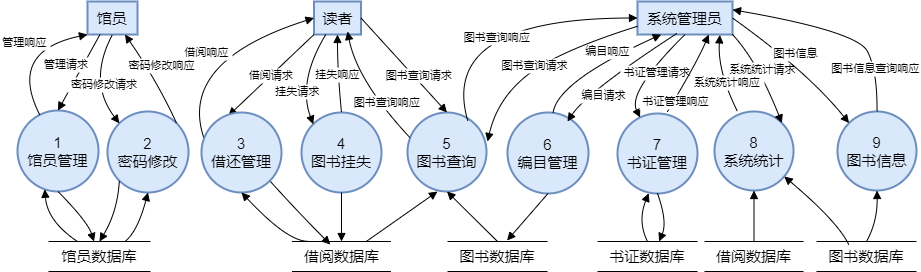

The diagram above was exported from draw.io. Its source (the exported page's mxGraphModel, read from the mxfile embedded in the PNG):
<mxGraphModel dx="1050" dy="541" grid="1" gridSize="10" guides="1" tooltips="1" connect="1" arrows="1" fold="1" page="1" pageScale="1" pageWidth="827" pageHeight="1169" math="0" shadow="0">
  <root>
    <mxCell id="0" />
    <mxCell id="1" parent="0" />
    <mxCell id="xoS3aZyDOvtPX_B1YGzp-71" value="馆员" style="whiteSpace=wrap;strokeWidth=2;fillColor=#dae8fc;strokeColor=#6c8ebf;fontSize=15;" vertex="1" parent="1">
      <mxGeometry x="200" y="170" width="50" height="33" as="geometry" />
    </mxCell>
    <mxCell id="xoS3aZyDOvtPX_B1YGzp-72" value="1&#10;馆员管理" style="ellipse;aspect=fixed;strokeWidth=2;whiteSpace=wrap;fontSize=15;fillColor=#dae8fc;strokeColor=#6c8ebf;" vertex="1" parent="1">
      <mxGeometry x="130" y="279" width="81" height="81" as="geometry" />
    </mxCell>
    <mxCell id="xoS3aZyDOvtPX_B1YGzp-74" value="读者" style="whiteSpace=wrap;strokeWidth=2;fontSize=15;fillColor=#dae8fc;strokeColor=#6c8ebf;" vertex="1" parent="1">
      <mxGeometry x="426.5" y="170" width="47" height="33" as="geometry" />
    </mxCell>
    <mxCell id="xoS3aZyDOvtPX_B1YGzp-77" value="系统管理员" style="whiteSpace=wrap;strokeWidth=2;fontSize=15;fillColor=#dae8fc;strokeColor=#6c8ebf;" vertex="1" parent="1">
      <mxGeometry x="750" y="170" width="95" height="33" as="geometry" />
    </mxCell>
    <mxCell id="xoS3aZyDOvtPX_B1YGzp-78" value="6&#10;编目管理" style="ellipse;aspect=fixed;strokeWidth=2;whiteSpace=wrap;fontSize=15;fillColor=#dae8fc;strokeColor=#6c8ebf;" vertex="1" parent="1">
      <mxGeometry x="620" y="281" width="81" height="81" as="geometry" />
    </mxCell>
    <mxCell id="xoS3aZyDOvtPX_B1YGzp-80" value="2&#10;密码修改" style="ellipse;aspect=fixed;strokeWidth=2;whiteSpace=wrap;fontSize=15;fillColor=#dae8fc;strokeColor=#6c8ebf;" vertex="1" parent="1">
      <mxGeometry x="220" y="280" width="81" height="81" as="geometry" />
    </mxCell>
    <mxCell id="xoS3aZyDOvtPX_B1YGzp-82" value="4&#10;图书挂失" style="ellipse;aspect=fixed;strokeWidth=2;whiteSpace=wrap;fontSize=15;fillColor=#dae8fc;strokeColor=#6c8ebf;" vertex="1" parent="1">
      <mxGeometry x="414" y="281" width="80" height="80" as="geometry" />
    </mxCell>
    <mxCell id="xoS3aZyDOvtPX_B1YGzp-84" value="7&#10;书证管理" style="ellipse;aspect=fixed;strokeWidth=2;whiteSpace=wrap;fontSize=15;fillColor=#dae8fc;strokeColor=#6c8ebf;" vertex="1" parent="1">
      <mxGeometry x="730" y="282" width="80" height="80" as="geometry" />
    </mxCell>
    <mxCell id="xoS3aZyDOvtPX_B1YGzp-86" value="5&#10;图书查询" style="ellipse;aspect=fixed;strokeWidth=2;whiteSpace=wrap;fontSize=15;fillColor=#dae8fc;strokeColor=#6c8ebf;" vertex="1" parent="1">
      <mxGeometry x="520" y="281" width="79" height="79" as="geometry" />
    </mxCell>
    <mxCell id="xoS3aZyDOvtPX_B1YGzp-87" value="8&#10;系统统计" style="ellipse;aspect=fixed;strokeWidth=2;whiteSpace=wrap;fontSize=15;fillColor=#dae8fc;strokeColor=#6c8ebf;" vertex="1" parent="1">
      <mxGeometry x="827" y="280" width="79" height="79" as="geometry" />
    </mxCell>
    <mxCell id="xoS3aZyDOvtPX_B1YGzp-89" value="管理请求" style="curved=1;startArrow=none;endArrow=block;exitX=0.25;exitY=1;entryX=0.5;entryY=0;rounded=0;exitDx=0;exitDy=0;entryDx=0;entryDy=0;" edge="1" parent="1" source="xoS3aZyDOvtPX_B1YGzp-71" target="xoS3aZyDOvtPX_B1YGzp-72">
      <mxGeometry x="-0.0293" y="-15" relative="1" as="geometry">
        <Array as="points" />
        <mxPoint as="offset" />
      </mxGeometry>
    </mxCell>
    <mxCell id="xoS3aZyDOvtPX_B1YGzp-90" value="管理响应" style="curved=1;startArrow=none;endArrow=block;entryX=0;entryY=1;rounded=0;entryDx=0;entryDy=0;" edge="1" parent="1" source="xoS3aZyDOvtPX_B1YGzp-72" target="xoS3aZyDOvtPX_B1YGzp-71">
      <mxGeometry x="0.1812" y="6" relative="1" as="geometry">
        <Array as="points">
          <mxPoint x="120" y="220" />
        </Array>
        <mxPoint as="offset" />
      </mxGeometry>
    </mxCell>
    <mxCell id="xoS3aZyDOvtPX_B1YGzp-91" value="" style="curved=1;startArrow=none;endArrow=block;exitX=0.5;exitY=1;entryX=0;entryY=0.554;rounded=0;entryDx=0;entryDy=0;entryPerimeter=0;exitDx=0;exitDy=0;" edge="1" parent="1" source="xoS3aZyDOvtPX_B1YGzp-72" target="xoS3aZyDOvtPX_B1YGzp-113">
      <mxGeometry relative="1" as="geometry">
        <Array as="points">
          <mxPoint x="200" y="390" />
        </Array>
        <mxPoint x="398.2422432565811" y="354.3001493133206" as="targetPoint" />
      </mxGeometry>
    </mxCell>
    <mxCell id="xoS3aZyDOvtPX_B1YGzp-92" value="借阅请求" style="curved=1;startArrow=none;endArrow=block;exitX=0;exitY=1;entryX=0.335;entryY=0.042;rounded=0;exitDx=0;exitDy=0;entryDx=0;entryDy=0;entryPerimeter=0;" edge="1" parent="1" source="xoS3aZyDOvtPX_B1YGzp-74" target="xoS3aZyDOvtPX_B1YGzp-75">
      <mxGeometry relative="1" as="geometry">
        <Array as="points" />
      </mxGeometry>
    </mxCell>
    <mxCell id="xoS3aZyDOvtPX_B1YGzp-93" value="借阅响应" style="curved=1;startArrow=none;endArrow=block;exitX=-4.76837158203125e-8;exitY=0.30061346500182395;entryX=0;entryY=0.5;rounded=0;entryDx=0;entryDy=0;" edge="1" parent="1" source="xoS3aZyDOvtPX_B1YGzp-75" target="xoS3aZyDOvtPX_B1YGzp-74">
      <mxGeometry relative="1" as="geometry">
        <Array as="points">
          <mxPoint x="290" y="230" />
        </Array>
      </mxGeometry>
    </mxCell>
    <mxCell id="xoS3aZyDOvtPX_B1YGzp-94" value="" style="curved=1;startArrow=none;endArrow=block;exitX=1;exitY=1;entryX=0.1;entryY=0.613;rounded=0;entryDx=0;entryDy=0;exitDx=0;exitDy=0;entryPerimeter=0;" edge="1" parent="1" source="xoS3aZyDOvtPX_B1YGzp-75" target="xoS3aZyDOvtPX_B1YGzp-115">
      <mxGeometry relative="1" as="geometry">
        <Array as="points">
          <mxPoint x="410" y="380" />
        </Array>
        <mxPoint x="394.7129198969053" y="471.0881589149469" as="targetPoint" />
      </mxGeometry>
    </mxCell>
    <mxCell id="xoS3aZyDOvtPX_B1YGzp-95" value="编目请求" style="curved=1;startArrow=none;endArrow=block;rounded=0;exitX=0.417;exitY=0.964;exitDx=0;exitDy=0;exitPerimeter=0;" edge="1" parent="1" source="xoS3aZyDOvtPX_B1YGzp-77">
      <mxGeometry x="0.3231" y="12" relative="1" as="geometry">
        <Array as="points">
          <mxPoint x="700" y="260" />
        </Array>
        <mxPoint x="700" y="210" as="sourcePoint" />
        <mxPoint x="680" y="290" as="targetPoint" />
        <mxPoint as="offset" />
      </mxGeometry>
    </mxCell>
    <mxCell id="xoS3aZyDOvtPX_B1YGzp-96" value="编目响应" style="curved=1;startArrow=none;endArrow=block;rounded=0;entryX=0.25;entryY=1;entryDx=0;entryDy=0;" edge="1" parent="1" source="xoS3aZyDOvtPX_B1YGzp-78" target="xoS3aZyDOvtPX_B1YGzp-77">
      <mxGeometry x="0.2307" y="7" relative="1" as="geometry">
        <Array as="points">
          <mxPoint x="670" y="250" />
        </Array>
        <mxPoint x="800" y="460" as="targetPoint" />
        <mxPoint as="offset" />
      </mxGeometry>
    </mxCell>
    <mxCell id="xoS3aZyDOvtPX_B1YGzp-97" value="" style="curved=1;startArrow=none;endArrow=block;exitX=0.5;exitY=1;entryX=-0.033;entryY=0.404;rounded=0;entryDx=0;entryDy=0;exitDx=0;exitDy=0;entryPerimeter=0;" edge="1" parent="1" source="xoS3aZyDOvtPX_B1YGzp-78" target="xoS3aZyDOvtPX_B1YGzp-118">
      <mxGeometry relative="1" as="geometry">
        <Array as="points" />
        <mxPoint x="450" y="795.5" as="targetPoint" />
      </mxGeometry>
    </mxCell>
    <mxCell id="xoS3aZyDOvtPX_B1YGzp-98" value="密码修改请求" style="curved=1;startArrow=none;endArrow=block;exitX=0.5;exitY=1;entryX=0;entryY=0;rounded=0;exitDx=0;exitDy=0;entryDx=0;entryDy=0;" edge="1" parent="1" source="xoS3aZyDOvtPX_B1YGzp-71" target="xoS3aZyDOvtPX_B1YGzp-80">
      <mxGeometry x="0.2811" y="10" relative="1" as="geometry">
        <Array as="points">
          <mxPoint x="200" y="250" />
        </Array>
        <mxPoint y="-3" as="offset" />
      </mxGeometry>
    </mxCell>
    <mxCell id="xoS3aZyDOvtPX_B1YGzp-99" value="密码修改响应" style="curved=1;startArrow=none;endArrow=block;exitX=1;exitY=0;entryX=0.75;entryY=1;rounded=0;entryDx=0;entryDy=0;exitDx=0;exitDy=0;" edge="1" parent="1" source="xoS3aZyDOvtPX_B1YGzp-80" target="xoS3aZyDOvtPX_B1YGzp-71">
      <mxGeometry x="0.1057" y="-13" relative="1" as="geometry">
        <Array as="points">
          <mxPoint x="270" y="250" />
        </Array>
        <mxPoint as="offset" />
      </mxGeometry>
    </mxCell>
    <mxCell id="xoS3aZyDOvtPX_B1YGzp-100" value="" style="curved=1;startArrow=none;endArrow=block;exitX=0;exitY=1;entryX=0;entryY=0.5;rounded=0;entryDx=0;entryDy=0;exitDx=0;exitDy=0;" edge="1" parent="1" source="xoS3aZyDOvtPX_B1YGzp-80" target="xoS3aZyDOvtPX_B1YGzp-113">
      <mxGeometry relative="1" as="geometry">
        <Array as="points">
          <mxPoint x="230" y="380" />
        </Array>
        <mxPoint x="463" y="440" as="targetPoint" />
      </mxGeometry>
    </mxCell>
    <mxCell id="xoS3aZyDOvtPX_B1YGzp-101" value="挂失请求" style="curved=1;startArrow=none;endArrow=block;exitX=0.25;exitY=1;entryX=0;entryY=0;rounded=0;exitDx=0;exitDy=0;entryDx=0;entryDy=0;" edge="1" parent="1" source="xoS3aZyDOvtPX_B1YGzp-74" target="xoS3aZyDOvtPX_B1YGzp-82">
      <mxGeometry x="0.2799" y="-3" relative="1" as="geometry">
        <Array as="points">
          <mxPoint x="410" y="250" />
        </Array>
        <mxPoint as="offset" />
      </mxGeometry>
    </mxCell>
    <mxCell id="xoS3aZyDOvtPX_B1YGzp-102" value="挂失响应" style="curved=1;startArrow=none;endArrow=block;entryX=0.5;entryY=1;rounded=0;entryDx=0;entryDy=0;exitX=0.5;exitY=0;exitDx=0;exitDy=0;" edge="1" parent="1" source="xoS3aZyDOvtPX_B1YGzp-82" target="xoS3aZyDOvtPX_B1YGzp-74">
      <mxGeometry relative="1" as="geometry">
        <Array as="points">
          <mxPoint x="450" y="240" />
        </Array>
        <mxPoint x="460" y="280" as="sourcePoint" />
      </mxGeometry>
    </mxCell>
    <mxCell id="xoS3aZyDOvtPX_B1YGzp-103" value="" style="curved=1;startArrow=none;endArrow=block;entryX=0;entryY=0.5;rounded=0;entryDx=0;entryDy=0;exitX=0.5;exitY=1;exitDx=0;exitDy=0;" edge="1" parent="1" source="xoS3aZyDOvtPX_B1YGzp-82" target="xoS3aZyDOvtPX_B1YGzp-115">
      <mxGeometry relative="1" as="geometry">
        <Array as="points" />
        <mxPoint x="414" y="360" as="sourcePoint" />
        <mxPoint x="465" y="610" as="targetPoint" />
      </mxGeometry>
    </mxCell>
    <mxCell id="xoS3aZyDOvtPX_B1YGzp-104" value="书证管理请求" style="curved=1;startArrow=none;endArrow=block;rounded=0;exitX=0.5;exitY=1;exitDx=0;exitDy=0;" edge="1" parent="1" source="xoS3aZyDOvtPX_B1YGzp-77" target="xoS3aZyDOvtPX_B1YGzp-84">
      <mxGeometry x="-0.1701" y="7" relative="1" as="geometry">
        <Array as="points">
          <mxPoint x="740" y="260" />
        </Array>
        <mxPoint x="1089" y="403" as="sourcePoint" />
        <mxPoint as="offset" />
      </mxGeometry>
    </mxCell>
    <mxCell id="xoS3aZyDOvtPX_B1YGzp-105" value="书证管理响应" style="curved=1;startArrow=none;endArrow=block;rounded=0;entryX=0.75;entryY=1;entryDx=0;entryDy=0;" edge="1" parent="1" target="xoS3aZyDOvtPX_B1YGzp-77">
      <mxGeometry x="-0.6986" y="-2" relative="1" as="geometry">
        <Array as="points">
          <mxPoint x="810" y="230" />
        </Array>
        <mxPoint x="780" y="280" as="sourcePoint" />
        <mxPoint x="1089" y="373" as="targetPoint" />
        <mxPoint as="offset" />
      </mxGeometry>
    </mxCell>
    <mxCell id="xoS3aZyDOvtPX_B1YGzp-106" value="" style="curved=1;startArrow=none;endArrow=block;exitX=0.5;exitY=1;rounded=0;entryX=0;entryY=0.384;entryDx=0;entryDy=0;exitDx=0;exitDy=0;entryPerimeter=0;" edge="1" parent="1" source="xoS3aZyDOvtPX_B1YGzp-84" target="xoS3aZyDOvtPX_B1YGzp-119">
      <mxGeometry relative="1" as="geometry">
        <Array as="points">
          <mxPoint x="780" y="390" />
        </Array>
        <mxPoint x="1323" y="393" as="targetPoint" />
      </mxGeometry>
    </mxCell>
    <mxCell id="xoS3aZyDOvtPX_B1YGzp-107" value="图书查询请求" style="curved=1;startArrow=none;endArrow=block;rounded=0;entryX=0.5;entryY=0;entryDx=0;entryDy=0;exitX=1;exitY=0.5;exitDx=0;exitDy=0;" edge="1" parent="1" source="xoS3aZyDOvtPX_B1YGzp-74" target="xoS3aZyDOvtPX_B1YGzp-86">
      <mxGeometry x="0.2636" y="5" relative="1" as="geometry">
        <Array as="points" />
        <mxPoint x="370" y="180" as="sourcePoint" />
        <mxPoint x="740" y="330" as="targetPoint" />
        <mxPoint as="offset" />
      </mxGeometry>
    </mxCell>
    <mxCell id="xoS3aZyDOvtPX_B1YGzp-108" value="图书查询响应" style="curved=1;startArrow=none;endArrow=block;exitX=0.00506326216685621;exitY=0.2980818831471945;entryX=0.713;entryY=0.909;rounded=0;entryDx=0;entryDy=0;entryPerimeter=0;" edge="1" parent="1" source="xoS3aZyDOvtPX_B1YGzp-86" target="xoS3aZyDOvtPX_B1YGzp-74">
      <mxGeometry x="-0.3443" y="-8" relative="1" as="geometry">
        <Array as="points">
          <mxPoint x="470" y="250" />
        </Array>
        <mxPoint as="offset" />
      </mxGeometry>
    </mxCell>
    <mxCell id="xoS3aZyDOvtPX_B1YGzp-109" value="" style="curved=1;startArrow=none;endArrow=block;exitX=0;exitY=0.5;entryX=0.5;entryY=1;rounded=0;entryDx=0;entryDy=0;exitDx=0;exitDy=0;" edge="1" parent="1" source="xoS3aZyDOvtPX_B1YGzp-118" target="xoS3aZyDOvtPX_B1YGzp-86">
      <mxGeometry relative="1" as="geometry">
        <Array as="points" />
        <mxPoint x="429.17392187040537" y="779" as="targetPoint" />
      </mxGeometry>
    </mxCell>
    <mxCell id="xoS3aZyDOvtPX_B1YGzp-110" value="系统统计请求" style="curved=1;startArrow=none;endArrow=block;entryX=1;entryY=0;rounded=0;entryDx=0;entryDy=0;exitX=1;exitY=1;exitDx=0;exitDy=0;" edge="1" parent="1" source="xoS3aZyDOvtPX_B1YGzp-77" target="xoS3aZyDOvtPX_B1YGzp-87">
      <mxGeometry x="-0.1133" y="2" relative="1" as="geometry">
        <Array as="points">
          <mxPoint x="870" y="230" />
        </Array>
        <mxPoint x="1049" y="433" as="sourcePoint" />
        <mxPoint as="offset" />
      </mxGeometry>
    </mxCell>
    <mxCell id="xoS3aZyDOvtPX_B1YGzp-111" value="系统统计响应" style="curved=1;startArrow=none;endArrow=block;rounded=0;entryX=0.867;entryY=1.012;entryDx=0;entryDy=0;entryPerimeter=0;" edge="1" parent="1" target="xoS3aZyDOvtPX_B1YGzp-77">
      <mxGeometry x="-0.2309" y="-4" relative="1" as="geometry">
        <Array as="points">
          <mxPoint x="830" y="240" />
        </Array>
        <mxPoint x="850" y="280" as="sourcePoint" />
        <mxPoint x="1069" y="423" as="targetPoint" />
        <mxPoint as="offset" />
      </mxGeometry>
    </mxCell>
    <mxCell id="xoS3aZyDOvtPX_B1YGzp-113" value="&lt;div style=&quot;text-align: left;&quot;&gt;&lt;span style=&quot;font-size: 15px; background-color: initial;&quot;&gt;馆员数据库&lt;/span&gt;&lt;br&gt;&lt;/div&gt;" style="shape=partialRectangle;whiteSpace=wrap;html=1;top=0;bottom=0;direction=south;" vertex="1" parent="1">
      <mxGeometry x="161" y="410" width="102" height="30" as="geometry" />
    </mxCell>
    <mxCell id="xoS3aZyDOvtPX_B1YGzp-115" value="&lt;div style=&quot;text-align: left;&quot;&gt;&lt;font style=&quot;font-size: 15px;&quot;&gt;借阅数据库&lt;/font&gt;&lt;br&gt;&lt;/div&gt;" style="shape=partialRectangle;whiteSpace=wrap;html=1;top=0;bottom=0;fillColor=none;direction=south;" vertex="1" parent="1">
      <mxGeometry x="404.5" y="410" width="99" height="30" as="geometry" />
    </mxCell>
    <mxCell id="xoS3aZyDOvtPX_B1YGzp-118" value="&lt;div style=&quot;text-align: left;&quot;&gt;&lt;font style=&quot;font-size: 15px;&quot;&gt;图书数据库&lt;/font&gt;&lt;br&gt;&lt;/div&gt;" style="shape=partialRectangle;whiteSpace=wrap;html=1;top=0;bottom=0;fillColor=none;direction=south;" vertex="1" parent="1">
      <mxGeometry x="560" y="410" width="100" height="30" as="geometry" />
    </mxCell>
    <mxCell id="xoS3aZyDOvtPX_B1YGzp-119" value="&lt;div style=&quot;text-align: left;&quot;&gt;&lt;font style=&quot;font-size: 15px;&quot;&gt;书证数据库&lt;/font&gt;&lt;br&gt;&lt;/div&gt;" style="shape=partialRectangle;whiteSpace=wrap;html=1;top=0;bottom=0;fillColor=none;direction=south;" vertex="1" parent="1">
      <mxGeometry x="710" y="410" width="100" height="30" as="geometry" />
    </mxCell>
    <mxCell id="xoS3aZyDOvtPX_B1YGzp-165" value="9&#10;图书信息" style="ellipse;aspect=fixed;strokeWidth=2;whiteSpace=wrap;fontSize=15;fillColor=#dae8fc;strokeColor=#6c8ebf;" vertex="1" parent="1">
      <mxGeometry x="950" y="280" width="79" height="79" as="geometry" />
    </mxCell>
    <mxCell id="xoS3aZyDOvtPX_B1YGzp-167" value="图书信息" style="curved=1;startArrow=none;endArrow=block;entryX=0;entryY=0;rounded=0;entryDx=0;entryDy=0;exitX=1;exitY=0.5;exitDx=0;exitDy=0;" edge="1" parent="1" source="xoS3aZyDOvtPX_B1YGzp-77" target="xoS3aZyDOvtPX_B1YGzp-165">
      <mxGeometry x="-0.0992" y="8" relative="1" as="geometry">
        <Array as="points">
          <mxPoint x="920" y="240" />
        </Array>
        <mxPoint x="1029" y="433" as="sourcePoint" />
        <mxPoint x="1162" y="508" as="targetPoint" />
        <mxPoint x="1" as="offset" />
      </mxGeometry>
    </mxCell>
    <mxCell id="xoS3aZyDOvtPX_B1YGzp-168" value="图书查询响应" style="curved=1;startArrow=none;endArrow=block;rounded=0;entryX=0;entryY=0.5;entryDx=0;entryDy=0;exitX=0.765;exitY=0.111;exitDx=0;exitDy=0;exitPerimeter=0;" edge="1" parent="1" source="xoS3aZyDOvtPX_B1YGzp-86" target="xoS3aZyDOvtPX_B1YGzp-77">
      <mxGeometry x="0.0891" y="-19" relative="1" as="geometry">
        <Array as="points">
          <mxPoint x="550" y="187" />
        </Array>
        <mxPoint x="580" y="282" as="sourcePoint" />
        <mxPoint x="160" y="570" as="targetPoint" />
        <mxPoint as="offset" />
      </mxGeometry>
    </mxCell>
    <mxCell id="xoS3aZyDOvtPX_B1YGzp-169" value="图书查询请求" style="curved=1;startArrow=none;endArrow=block;rounded=0;exitX=0;exitY=0.75;exitDx=0;exitDy=0;" edge="1" parent="1" source="xoS3aZyDOvtPX_B1YGzp-77">
      <mxGeometry x="0.0816" y="-3" relative="1" as="geometry">
        <Array as="points">
          <mxPoint x="670" y="220" />
          <mxPoint x="610" y="267" />
        </Array>
        <mxPoint x="758.3599999999999" y="209.99599999999995" as="sourcePoint" />
        <mxPoint x="600" y="310" as="targetPoint" />
        <mxPoint as="offset" />
      </mxGeometry>
    </mxCell>
    <mxCell id="xoS3aZyDOvtPX_B1YGzp-170" value="" style="curved=1;startArrow=none;endArrow=block;rounded=0;exitX=0;exitY=0.25;exitDx=0;exitDy=0;" edge="1" parent="1" source="xoS3aZyDOvtPX_B1YGzp-115">
      <mxGeometry relative="1" as="geometry">
        <Array as="points" />
        <mxPoint x="350" y="760" as="sourcePoint" />
        <mxPoint x="550" y="360" as="targetPoint" />
      </mxGeometry>
    </mxCell>
    <mxCell id="xoS3aZyDOvtPX_B1YGzp-171" value="图书信息查询响应" style="curved=1;startArrow=none;endArrow=block;rounded=0;exitX=0.5;exitY=0;exitDx=0;exitDy=0;entryX=1;entryY=0.25;entryDx=0;entryDy=0;" edge="1" parent="1" source="xoS3aZyDOvtPX_B1YGzp-165" target="xoS3aZyDOvtPX_B1YGzp-77">
      <mxGeometry x="-0.5798" relative="1" as="geometry">
        <Array as="points">
          <mxPoint x="990" y="240" />
          <mxPoint x="970" y="200" />
        </Array>
        <mxPoint x="1240.5" y="250.5" as="sourcePoint" />
        <mxPoint x="850" y="190" as="targetPoint" />
        <mxPoint as="offset" />
      </mxGeometry>
    </mxCell>
    <mxCell id="xoS3aZyDOvtPX_B1YGzp-172" value="&lt;div style=&quot;text-align: left;&quot;&gt;&lt;font style=&quot;font-size: 15px;&quot;&gt;图书数据库&lt;/font&gt;&lt;br&gt;&lt;/div&gt;" style="shape=partialRectangle;whiteSpace=wrap;html=1;top=0;bottom=0;fillColor=none;direction=south;" vertex="1" parent="1">
      <mxGeometry x="929" y="410" width="100" height="30" as="geometry" />
    </mxCell>
    <mxCell id="xoS3aZyDOvtPX_B1YGzp-173" value="" style="curved=1;startArrow=none;endArrow=block;exitX=0;exitY=0.5;entryX=0.5;entryY=1;rounded=0;entryDx=0;entryDy=0;exitDx=0;exitDy=0;" edge="1" parent="1" source="xoS3aZyDOvtPX_B1YGzp-172" target="xoS3aZyDOvtPX_B1YGzp-165">
      <mxGeometry relative="1" as="geometry">
        <Array as="points">
          <mxPoint x="990" y="390" />
        </Array>
        <mxPoint x="1270" y="564" as="sourcePoint" />
        <mxPoint x="1338" y="523" as="targetPoint" />
      </mxGeometry>
    </mxCell>
    <mxCell id="xoS3aZyDOvtPX_B1YGzp-174" value="" style="curved=1;startArrow=none;endArrow=block;exitX=0.1;exitY=0.678;rounded=0;exitDx=0;exitDy=0;exitPerimeter=0;" edge="1" parent="1" source="xoS3aZyDOvtPX_B1YGzp-172" target="xoS3aZyDOvtPX_B1YGzp-87">
      <mxGeometry relative="1" as="geometry">
        <Array as="points">
          <mxPoint x="950" y="390" />
        </Array>
        <mxPoint x="1379" y="498" as="sourcePoint" />
        <mxPoint x="1447" y="487" as="targetPoint" />
      </mxGeometry>
    </mxCell>
    <mxCell id="xoS3aZyDOvtPX_B1YGzp-175" value="&lt;div style=&quot;text-align: left;&quot;&gt;&lt;font style=&quot;font-size: 15px;&quot;&gt;借阅数据库&lt;/font&gt;&lt;br&gt;&lt;/div&gt;" style="shape=partialRectangle;whiteSpace=wrap;html=1;top=0;bottom=0;fillColor=none;direction=south;" vertex="1" parent="1">
      <mxGeometry x="817" y="410" width="99" height="30" as="geometry" />
    </mxCell>
    <mxCell id="xoS3aZyDOvtPX_B1YGzp-176" value="" style="curved=1;startArrow=none;endArrow=block;entryX=0.5;entryY=1;rounded=0;entryDx=0;entryDy=0;exitX=0;exitY=0.5;exitDx=0;exitDy=0;" edge="1" parent="1" source="xoS3aZyDOvtPX_B1YGzp-175" target="xoS3aZyDOvtPX_B1YGzp-87">
      <mxGeometry relative="1" as="geometry">
        <Array as="points" />
        <mxPoint x="906" y="410" as="sourcePoint" />
        <mxPoint x="1309" y="432.5" as="targetPoint" />
      </mxGeometry>
    </mxCell>
    <mxCell id="xoS3aZyDOvtPX_B1YGzp-75" value="3&#10;借还管理" style="ellipse;aspect=fixed;strokeWidth=2;whiteSpace=wrap;fontSize=15;fillColor=#dae8fc;strokeColor=#6c8ebf;" vertex="1" parent="1">
      <mxGeometry x="314" y="281" width="80" height="80" as="geometry" />
    </mxCell>
    <mxCell id="xoS3aZyDOvtPX_B1YGzp-184" value="" style="curved=1;startArrow=none;endArrow=block;entryX=0.336;entryY=0.973;rounded=0;entryDx=0;entryDy=0;entryPerimeter=0;" edge="1" parent="1" target="xoS3aZyDOvtPX_B1YGzp-72">
      <mxGeometry relative="1" as="geometry">
        <Array as="points">
          <mxPoint x="160" y="390" />
        </Array>
        <mxPoint x="190" y="410" as="sourcePoint" />
        <mxPoint x="222" y="420" as="targetPoint" />
      </mxGeometry>
    </mxCell>
    <mxCell id="xoS3aZyDOvtPX_B1YGzp-185" value="" style="curved=1;startArrow=none;endArrow=block;rounded=0;entryX=0.5;entryY=1;entryDx=0;entryDy=0;exitX=0;exitY=0.25;exitDx=0;exitDy=0;" edge="1" parent="1" source="xoS3aZyDOvtPX_B1YGzp-113" target="xoS3aZyDOvtPX_B1YGzp-80">
      <mxGeometry relative="1" as="geometry">
        <Array as="points">
          <mxPoint x="250" y="400" />
        </Array>
        <mxPoint x="240" y="420" as="sourcePoint" />
        <mxPoint x="310" y="380" as="targetPoint" />
      </mxGeometry>
    </mxCell>
    <mxCell id="xoS3aZyDOvtPX_B1YGzp-186" value="" style="curved=1;startArrow=none;endArrow=block;entryX=0.5;entryY=1;rounded=0;entryDx=0;entryDy=0;exitX=-0.007;exitY=0.839;exitDx=0;exitDy=0;exitPerimeter=0;" edge="1" parent="1" source="xoS3aZyDOvtPX_B1YGzp-115" target="xoS3aZyDOvtPX_B1YGzp-75">
      <mxGeometry relative="1" as="geometry">
        <Array as="points">
          <mxPoint x="400" y="410" />
        </Array>
        <mxPoint x="380" y="430" as="sourcePoint" />
        <mxPoint x="167" y="368" as="targetPoint" />
      </mxGeometry>
    </mxCell>
    <mxCell id="xoS3aZyDOvtPX_B1YGzp-187" value="" style="curved=1;startArrow=none;endArrow=block;entryX=0.39;entryY=0.997;rounded=0;entryDx=0;entryDy=0;exitX=0;exitY=0.5;exitDx=0;exitDy=0;entryPerimeter=0;" edge="1" parent="1" source="xoS3aZyDOvtPX_B1YGzp-119" target="xoS3aZyDOvtPX_B1YGzp-84">
      <mxGeometry relative="1" as="geometry">
        <Array as="points">
          <mxPoint x="750" y="390" />
        </Array>
        <mxPoint x="210" y="430" as="sourcePoint" />
        <mxPoint x="177" y="378" as="targetPoint" />
      </mxGeometry>
    </mxCell>
  </root>
</mxGraphModel>